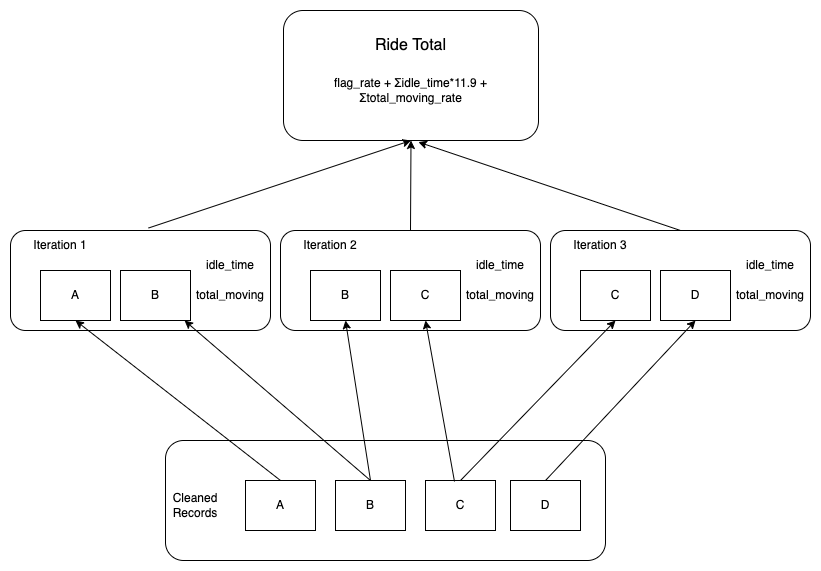

The diagram above was exported from draw.io. Its source (the exported page's mxGraphModel, read from the mxfile embedded in the PNG):
<mxGraphModel dx="946" dy="646" grid="1" gridSize="10" guides="1" tooltips="1" connect="1" arrows="1" fold="1" page="1" pageScale="1" pageWidth="850" pageHeight="1100" math="0" shadow="0">
  <root>
    <mxCell id="0" />
    <mxCell id="1" parent="0" />
    <mxCell id="oWq2W0Oy1nkkb-TMhAmP-28" value="" style="rounded=1;whiteSpace=wrap;html=1;" vertex="1" parent="1">
      <mxGeometry x="180" y="490" width="440" height="120" as="geometry" />
    </mxCell>
    <mxCell id="oWq2W0Oy1nkkb-TMhAmP-1" value="A" style="rounded=0;whiteSpace=wrap;html=1;" vertex="1" parent="1">
      <mxGeometry x="260" y="530" width="70" height="50" as="geometry" />
    </mxCell>
    <mxCell id="oWq2W0Oy1nkkb-TMhAmP-2" value="B" style="rounded=0;whiteSpace=wrap;html=1;" vertex="1" parent="1">
      <mxGeometry x="350" y="530" width="70" height="50" as="geometry" />
    </mxCell>
    <mxCell id="oWq2W0Oy1nkkb-TMhAmP-3" value="C" style="rounded=0;whiteSpace=wrap;html=1;" vertex="1" parent="1">
      <mxGeometry x="440" y="530" width="70" height="50" as="geometry" />
    </mxCell>
    <mxCell id="oWq2W0Oy1nkkb-TMhAmP-4" value="" style="rounded=1;whiteSpace=wrap;html=1;" vertex="1" parent="1">
      <mxGeometry x="25" y="280" width="260" height="100" as="geometry" />
    </mxCell>
    <mxCell id="oWq2W0Oy1nkkb-TMhAmP-11" value="A" style="rounded=0;whiteSpace=wrap;html=1;" vertex="1" parent="1">
      <mxGeometry x="55" y="320" width="70" height="50" as="geometry" />
    </mxCell>
    <mxCell id="oWq2W0Oy1nkkb-TMhAmP-14" value="B" style="rounded=0;whiteSpace=wrap;html=1;" vertex="1" parent="1">
      <mxGeometry x="135" y="320" width="70" height="50" as="geometry" />
    </mxCell>
    <mxCell id="oWq2W0Oy1nkkb-TMhAmP-16" value="" style="endArrow=classic;html=1;rounded=0;exitX=0.5;exitY=0;exitDx=0;exitDy=0;entryX=0.5;entryY=1;entryDx=0;entryDy=0;" edge="1" parent="1" source="oWq2W0Oy1nkkb-TMhAmP-1" target="oWq2W0Oy1nkkb-TMhAmP-11">
      <mxGeometry width="50" height="50" relative="1" as="geometry">
        <mxPoint x="465" y="620" as="sourcePoint" />
        <mxPoint x="515" y="570" as="targetPoint" />
      </mxGeometry>
    </mxCell>
    <mxCell id="oWq2W0Oy1nkkb-TMhAmP-18" value="Iteration 1" style="text;html=1;strokeColor=none;fillColor=none;align=center;verticalAlign=middle;whiteSpace=wrap;rounded=0;" vertex="1" parent="1">
      <mxGeometry x="25" y="280" width="100" height="30" as="geometry" />
    </mxCell>
    <mxCell id="oWq2W0Oy1nkkb-TMhAmP-19" value="D" style="rounded=0;whiteSpace=wrap;html=1;" vertex="1" parent="1">
      <mxGeometry x="525" y="530" width="70" height="50" as="geometry" />
    </mxCell>
    <mxCell id="oWq2W0Oy1nkkb-TMhAmP-26" value="Cleaned&lt;br&gt;Records" style="text;html=1;strokeColor=none;fillColor=none;align=center;verticalAlign=middle;whiteSpace=wrap;rounded=0;" vertex="1" parent="1">
      <mxGeometry x="180" y="540" width="60" height="30" as="geometry" />
    </mxCell>
    <mxCell id="oWq2W0Oy1nkkb-TMhAmP-29" value="" style="endArrow=classic;html=1;rounded=0;exitX=0.5;exitY=0;exitDx=0;exitDy=0;" edge="1" parent="1" source="oWq2W0Oy1nkkb-TMhAmP-2" target="oWq2W0Oy1nkkb-TMhAmP-14">
      <mxGeometry width="50" height="50" relative="1" as="geometry">
        <mxPoint x="190" y="470" as="sourcePoint" />
        <mxPoint x="210" y="390" as="targetPoint" />
      </mxGeometry>
    </mxCell>
    <mxCell id="oWq2W0Oy1nkkb-TMhAmP-31" value="idle_time" style="text;html=1;strokeColor=none;fillColor=none;align=center;verticalAlign=middle;whiteSpace=wrap;rounded=0;" vertex="1" parent="1">
      <mxGeometry x="215" y="300" width="60" height="30" as="geometry" />
    </mxCell>
    <mxCell id="oWq2W0Oy1nkkb-TMhAmP-32" value="total_moving" style="text;html=1;strokeColor=none;fillColor=none;align=center;verticalAlign=middle;whiteSpace=wrap;rounded=0;" vertex="1" parent="1">
      <mxGeometry x="215" y="330" width="60" height="30" as="geometry" />
    </mxCell>
    <mxCell id="oWq2W0Oy1nkkb-TMhAmP-46" value="" style="rounded=1;whiteSpace=wrap;html=1;" vertex="1" parent="1">
      <mxGeometry x="295" y="280" width="260" height="100" as="geometry" />
    </mxCell>
    <mxCell id="oWq2W0Oy1nkkb-TMhAmP-47" value="B" style="rounded=0;whiteSpace=wrap;html=1;" vertex="1" parent="1">
      <mxGeometry x="325" y="320" width="70" height="50" as="geometry" />
    </mxCell>
    <mxCell id="oWq2W0Oy1nkkb-TMhAmP-48" value="C" style="rounded=0;whiteSpace=wrap;html=1;" vertex="1" parent="1">
      <mxGeometry x="405" y="320" width="70" height="50" as="geometry" />
    </mxCell>
    <mxCell id="oWq2W0Oy1nkkb-TMhAmP-49" value="Iteration 2" style="text;html=1;strokeColor=none;fillColor=none;align=center;verticalAlign=middle;whiteSpace=wrap;rounded=0;" vertex="1" parent="1">
      <mxGeometry x="295" y="280" width="100" height="30" as="geometry" />
    </mxCell>
    <mxCell id="oWq2W0Oy1nkkb-TMhAmP-50" value="idle_time" style="text;html=1;strokeColor=none;fillColor=none;align=center;verticalAlign=middle;whiteSpace=wrap;rounded=0;" vertex="1" parent="1">
      <mxGeometry x="485" y="300" width="60" height="30" as="geometry" />
    </mxCell>
    <mxCell id="oWq2W0Oy1nkkb-TMhAmP-51" value="total_moving" style="text;html=1;strokeColor=none;fillColor=none;align=center;verticalAlign=middle;whiteSpace=wrap;rounded=0;" vertex="1" parent="1">
      <mxGeometry x="485" y="330" width="60" height="30" as="geometry" />
    </mxCell>
    <mxCell id="oWq2W0Oy1nkkb-TMhAmP-52" value="" style="endArrow=classic;html=1;rounded=0;entryX=0.5;entryY=1;entryDx=0;entryDy=0;exitX=0.5;exitY=0;exitDx=0;exitDy=0;" edge="1" parent="1" source="oWq2W0Oy1nkkb-TMhAmP-2" target="oWq2W0Oy1nkkb-TMhAmP-47">
      <mxGeometry width="50" height="50" relative="1" as="geometry">
        <mxPoint x="265" y="460" as="sourcePoint" />
        <mxPoint x="275" y="400" as="targetPoint" />
      </mxGeometry>
    </mxCell>
    <mxCell id="oWq2W0Oy1nkkb-TMhAmP-53" value="" style="endArrow=classic;html=1;rounded=0;entryX=0.5;entryY=1;entryDx=0;entryDy=0;exitX=0.414;exitY=0.02;exitDx=0;exitDy=0;exitPerimeter=0;" edge="1" parent="1" source="oWq2W0Oy1nkkb-TMhAmP-3" target="oWq2W0Oy1nkkb-TMhAmP-48">
      <mxGeometry width="50" height="50" relative="1" as="geometry">
        <mxPoint x="415" y="400" as="sourcePoint" />
        <mxPoint x="465" y="350" as="targetPoint" />
      </mxGeometry>
    </mxCell>
    <mxCell id="oWq2W0Oy1nkkb-TMhAmP-54" value="" style="rounded=1;whiteSpace=wrap;html=1;" vertex="1" parent="1">
      <mxGeometry x="565" y="280" width="260" height="100" as="geometry" />
    </mxCell>
    <mxCell id="oWq2W0Oy1nkkb-TMhAmP-55" value="C" style="rounded=0;whiteSpace=wrap;html=1;" vertex="1" parent="1">
      <mxGeometry x="595" y="320" width="70" height="50" as="geometry" />
    </mxCell>
    <mxCell id="oWq2W0Oy1nkkb-TMhAmP-56" value="D" style="rounded=0;whiteSpace=wrap;html=1;" vertex="1" parent="1">
      <mxGeometry x="675" y="320" width="70" height="50" as="geometry" />
    </mxCell>
    <mxCell id="oWq2W0Oy1nkkb-TMhAmP-57" value="Iteration 3" style="text;html=1;strokeColor=none;fillColor=none;align=center;verticalAlign=middle;whiteSpace=wrap;rounded=0;" vertex="1" parent="1">
      <mxGeometry x="565" y="280" width="100" height="30" as="geometry" />
    </mxCell>
    <mxCell id="oWq2W0Oy1nkkb-TMhAmP-58" value="idle_time" style="text;html=1;strokeColor=none;fillColor=none;align=center;verticalAlign=middle;whiteSpace=wrap;rounded=0;" vertex="1" parent="1">
      <mxGeometry x="755" y="300" width="60" height="30" as="geometry" />
    </mxCell>
    <mxCell id="oWq2W0Oy1nkkb-TMhAmP-59" value="total_moving" style="text;html=1;strokeColor=none;fillColor=none;align=center;verticalAlign=middle;whiteSpace=wrap;rounded=0;" vertex="1" parent="1">
      <mxGeometry x="755" y="330" width="60" height="30" as="geometry" />
    </mxCell>
    <mxCell id="oWq2W0Oy1nkkb-TMhAmP-66" value="" style="endArrow=classic;html=1;rounded=0;exitX=0.5;exitY=0;exitDx=0;exitDy=0;entryX=0.5;entryY=1;entryDx=0;entryDy=0;" edge="1" parent="1" source="oWq2W0Oy1nkkb-TMhAmP-3" target="oWq2W0Oy1nkkb-TMhAmP-55">
      <mxGeometry width="50" height="50" relative="1" as="geometry">
        <mxPoint x="415" y="400" as="sourcePoint" />
        <mxPoint x="465" y="350" as="targetPoint" />
      </mxGeometry>
    </mxCell>
    <mxCell id="oWq2W0Oy1nkkb-TMhAmP-67" value="" style="endArrow=classic;html=1;rounded=0;exitX=0.5;exitY=0;exitDx=0;exitDy=0;entryX=0.5;entryY=1;entryDx=0;entryDy=0;" edge="1" parent="1" source="oWq2W0Oy1nkkb-TMhAmP-19" target="oWq2W0Oy1nkkb-TMhAmP-56">
      <mxGeometry width="50" height="50" relative="1" as="geometry">
        <mxPoint x="415" y="400" as="sourcePoint" />
        <mxPoint x="465" y="350" as="targetPoint" />
      </mxGeometry>
    </mxCell>
    <mxCell id="oWq2W0Oy1nkkb-TMhAmP-68" value="" style="rounded=1;whiteSpace=wrap;html=1;" vertex="1" parent="1">
      <mxGeometry x="298" y="60" width="255" height="130" as="geometry" />
    </mxCell>
    <mxCell id="oWq2W0Oy1nkkb-TMhAmP-69" value="flag_rate + Σidle_time*11.9 + Σtotal_moving_rate" style="text;html=1;strokeColor=none;fillColor=none;align=center;verticalAlign=middle;whiteSpace=wrap;rounded=0;" vertex="1" parent="1">
      <mxGeometry x="318" y="130" width="215" height="20" as="geometry" />
    </mxCell>
    <mxCell id="oWq2W0Oy1nkkb-TMhAmP-70" value="&lt;font style=&quot;font-size: 16px&quot;&gt;Ride Total&lt;/font&gt;" style="text;html=1;strokeColor=none;fillColor=none;align=center;verticalAlign=middle;whiteSpace=wrap;rounded=0;" vertex="1" parent="1">
      <mxGeometry x="383" y="80" width="84.5" height="30" as="geometry" />
    </mxCell>
    <mxCell id="oWq2W0Oy1nkkb-TMhAmP-72" value="" style="endArrow=classic;html=1;rounded=0;fontSize=16;exitX=0.531;exitY=-0.025;exitDx=0;exitDy=0;exitPerimeter=0;entryX=0.5;entryY=1;entryDx=0;entryDy=0;" edge="1" parent="1" source="oWq2W0Oy1nkkb-TMhAmP-4" target="oWq2W0Oy1nkkb-TMhAmP-68">
      <mxGeometry width="50" height="50" relative="1" as="geometry">
        <mxPoint x="400" y="260" as="sourcePoint" />
        <mxPoint x="450" y="210" as="targetPoint" />
      </mxGeometry>
    </mxCell>
    <mxCell id="oWq2W0Oy1nkkb-TMhAmP-73" value="" style="endArrow=classic;html=1;rounded=0;fontSize=16;entryX=0.5;entryY=1;entryDx=0;entryDy=0;exitX=0.5;exitY=0;exitDx=0;exitDy=0;" edge="1" parent="1" source="oWq2W0Oy1nkkb-TMhAmP-46" target="oWq2W0Oy1nkkb-TMhAmP-68">
      <mxGeometry width="50" height="50" relative="1" as="geometry">
        <mxPoint x="400" y="260" as="sourcePoint" />
        <mxPoint x="450" y="210" as="targetPoint" />
      </mxGeometry>
    </mxCell>
    <mxCell id="oWq2W0Oy1nkkb-TMhAmP-74" value="" style="endArrow=classic;html=1;rounded=0;fontSize=16;entryX=0.529;entryY=1.012;entryDx=0;entryDy=0;entryPerimeter=0;exitX=0.5;exitY=0;exitDx=0;exitDy=0;" edge="1" parent="1" source="oWq2W0Oy1nkkb-TMhAmP-54" target="oWq2W0Oy1nkkb-TMhAmP-68">
      <mxGeometry width="50" height="50" relative="1" as="geometry">
        <mxPoint x="400" y="260" as="sourcePoint" />
        <mxPoint x="450" y="210" as="targetPoint" />
      </mxGeometry>
    </mxCell>
  </root>
</mxGraphModel>